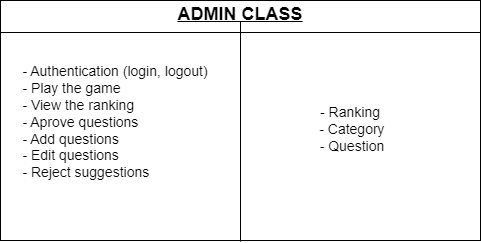

The diagram above was exported from draw.io. Its source (the exported page's mxGraphModel, read from the mxfile embedded in the PNG):
<mxGraphModel dx="1120" dy="500" grid="1" gridSize="10" guides="1" tooltips="1" connect="1" arrows="1" fold="1" page="1" pageScale="1" pageWidth="827" pageHeight="1169" math="0" shadow="0">
  <root>
    <mxCell id="0" />
    <mxCell id="1" parent="0" />
    <mxCell id="SjykEJh7993tfVzQFhZ2-22" value="&lt;p style=&quot;margin:0px;margin-top:4px;text-align:center;text-decoration:underline;&quot;&gt;&lt;b&gt;&lt;font style=&quot;font-size: 18px;&quot;&gt;ADMIN CLASS&lt;/font&gt;&lt;/b&gt;&lt;/p&gt;&lt;hr size=&quot;1&quot; style=&quot;border-style:solid;&quot;&gt;&lt;p style=&quot;margin:0px;margin-left:8px;&quot;&gt;&lt;br&gt;&lt;/p&gt;" style="verticalAlign=top;align=left;overflow=fill;html=1;whiteSpace=wrap;" parent="1" vertex="1">
      <mxGeometry x="160" y="85" width="480" height="240" as="geometry" />
    </mxCell>
    <mxCell id="SjykEJh7993tfVzQFhZ2-23" value="" style="endArrow=none;html=1;rounded=0;exitX=0.5;exitY=1;exitDx=0;exitDy=0;" parent="1" edge="1">
      <mxGeometry width="50" height="50" relative="1" as="geometry">
        <mxPoint x="400" y="326" as="sourcePoint" />
        <mxPoint x="400" y="106" as="targetPoint" />
      </mxGeometry>
    </mxCell>
    <mxCell id="SjykEJh7993tfVzQFhZ2-24" value="&lt;div style=&quot;text-align: justify;&quot;&gt;&lt;span style=&quot;font-size: 14px; background-color: initial;&quot;&gt;- Authentication (login, logout)&lt;/span&gt;&lt;/div&gt;&lt;div style=&quot;text-align: justify;&quot;&gt;&lt;span style=&quot;font-size: 14px;&quot;&gt;- Play the game&lt;/span&gt;&lt;/div&gt;&lt;div style=&quot;text-align: justify;&quot;&gt;&lt;span style=&quot;font-size: 14px;&quot;&gt;- View the ranking&lt;/span&gt;&lt;/div&gt;&lt;div&gt;&lt;div style=&quot;text-align: justify;&quot;&gt;&lt;span style=&quot;font-size: 14px; background-color: initial;&quot;&gt;- Aprove questions&lt;/span&gt;&lt;/div&gt;&lt;div style=&quot;text-align: justify;&quot;&gt;&lt;span style=&quot;font-size: 14px; background-color: initial;&quot;&gt;- Add questions&lt;/span&gt;&lt;/div&gt;&lt;div style=&quot;text-align: justify;&quot;&gt;&lt;span style=&quot;font-size: 14px; background-color: initial;&quot;&gt;- Edit questions&lt;/span&gt;&lt;/div&gt;&lt;div style=&quot;text-align: justify;&quot;&gt;&lt;span style=&quot;font-size: 14px; background-color: initial;&quot;&gt;- Reject suggestions&amp;nbsp;&lt;/span&gt;&lt;/div&gt;&lt;div&gt;&lt;font style=&quot;font-size: 14px;&quot;&gt;&lt;br&gt;&lt;/font&gt;&lt;/div&gt;&lt;/div&gt;" style="text;html=1;align=center;verticalAlign=middle;whiteSpace=wrap;rounded=0;" parent="1" vertex="1">
      <mxGeometry x="180" y="130" width="190" height="170" as="geometry" />
    </mxCell>
    <mxCell id="SjykEJh7993tfVzQFhZ2-26" value="&lt;div style=&quot;&quot;&gt;&lt;span style=&quot;font-size: 14px; background-color: initial;&quot;&gt;- Ranking&lt;/span&gt;&lt;/div&gt;&lt;div style=&quot;&quot;&gt;&lt;span style=&quot;font-size: 14px; background-color: initial;&quot;&gt;&amp;nbsp;- Category&lt;/span&gt;&lt;/div&gt;&lt;div&gt;&lt;div style=&quot;&quot;&gt;&lt;span style=&quot;font-size: 14px; background-color: initial;&quot;&gt;&amp;nbsp; - Question&amp;nbsp;&lt;/span&gt;&lt;/div&gt;&lt;div style=&quot;&quot;&gt;&lt;br&gt;&lt;/div&gt;&lt;/div&gt;" style="text;html=1;align=center;verticalAlign=middle;whiteSpace=wrap;rounded=0;" parent="1" vertex="1">
      <mxGeometry x="420" y="136" width="180" height="170" as="geometry" />
    </mxCell>
  </root>
</mxGraphModel>